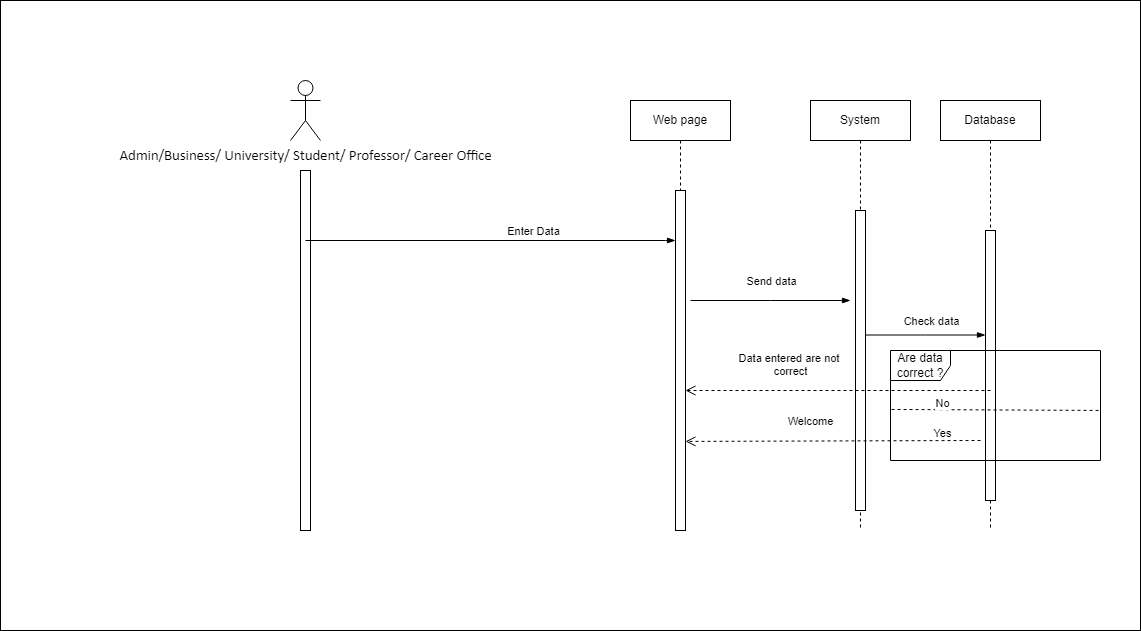

The diagram above was exported from draw.io. Its source (the exported page's mxGraphModel, read from the mxfile embedded in the PNG):
<mxGraphModel dx="1102" dy="582" grid="1" gridSize="10" guides="1" tooltips="1" connect="1" arrows="1" fold="1" page="1" pageScale="1" pageWidth="850" pageHeight="1100" math="0" shadow="0">
  <root>
    <mxCell id="0" />
    <mxCell id="1" parent="0" />
    <mxCell id="MPheV1yuJwu4DVZD3LTV-246" value="" style="endArrow=none;dashed=1;html=1;dashPattern=1 3;strokeWidth=2;rounded=0;" edge="1" parent="1">
      <mxGeometry width="50" height="50" relative="1" as="geometry">
        <mxPoint x="620" y="380" as="sourcePoint" />
        <mxPoint x="620" y="380" as="targetPoint" />
        <Array as="points">
          <mxPoint x="620" y="380" />
        </Array>
      </mxGeometry>
    </mxCell>
    <mxCell id="MPheV1yuJwu4DVZD3LTV-247" value="" style="endArrow=none;dashed=1;html=1;dashPattern=1 3;strokeWidth=2;rounded=0;" edge="1" parent="1">
      <mxGeometry width="50" height="50" relative="1" as="geometry">
        <mxPoint x="630" y="390" as="sourcePoint" />
        <mxPoint x="630" y="390" as="targetPoint" />
        <Array as="points">
          <mxPoint x="630" y="390" />
        </Array>
      </mxGeometry>
    </mxCell>
    <mxCell id="MPheV1yuJwu4DVZD3LTV-248" value="" style="rounded=0;whiteSpace=wrap;html=1;" vertex="1" parent="1">
      <mxGeometry x="440" y="190" width="1140" height="630" as="geometry" />
    </mxCell>
    <mxCell id="MPheV1yuJwu4DVZD3LTV-249" value="&lt;span id=&quot;docs-internal-guid-8cdc8c69-7fff-ad61-ee5e-abca4eab6f68&quot;&gt;&lt;span style=&quot;font-size: 11pt; font-family: Calibri, sans-serif; background-color: transparent; font-variant-numeric: normal; font-variant-east-asian: normal; vertical-align: baseline;&quot;&gt;Admin/Business/ University/ Student/ Professor/ Career Office&lt;/span&gt;&lt;/span&gt;" style="shape=umlActor;verticalLabelPosition=bottom;verticalAlign=top;html=1;outlineConnect=0;" vertex="1" parent="1">
      <mxGeometry x="730" y="270" width="30" height="60" as="geometry" />
    </mxCell>
    <mxCell id="MPheV1yuJwu4DVZD3LTV-250" value="" style="html=1;points=[];perimeter=orthogonalPerimeter;" vertex="1" parent="1">
      <mxGeometry x="740" y="360" width="10" height="360" as="geometry" />
    </mxCell>
    <mxCell id="MPheV1yuJwu4DVZD3LTV-251" value="Web page" style="shape=umlLifeline;perimeter=lifelinePerimeter;whiteSpace=wrap;html=1;container=1;collapsible=0;recursiveResize=0;outlineConnect=0;" vertex="1" parent="1">
      <mxGeometry x="1070" y="290" width="100" height="90" as="geometry" />
    </mxCell>
    <mxCell id="MPheV1yuJwu4DVZD3LTV-252" value="Database" style="shape=umlLifeline;perimeter=lifelinePerimeter;whiteSpace=wrap;html=1;container=1;collapsible=0;recursiveResize=0;outlineConnect=0;" vertex="1" parent="1">
      <mxGeometry x="1380" y="290" width="100" height="430" as="geometry" />
    </mxCell>
    <mxCell id="MPheV1yuJwu4DVZD3LTV-253" value="" style="html=1;points=[];perimeter=orthogonalPerimeter;" vertex="1" parent="MPheV1yuJwu4DVZD3LTV-252">
      <mxGeometry x="45" y="130" width="10" height="270" as="geometry" />
    </mxCell>
    <mxCell id="MPheV1yuJwu4DVZD3LTV-254" value="" style="html=1;points=[];perimeter=orthogonalPerimeter;" vertex="1" parent="1">
      <mxGeometry x="1115" y="380" width="10" height="340" as="geometry" />
    </mxCell>
    <mxCell id="MPheV1yuJwu4DVZD3LTV-255" value="" style="endArrow=none;dashed=1;html=1;dashPattern=1 3;strokeWidth=2;rounded=0;" edge="1" parent="1">
      <mxGeometry width="50" height="50" relative="1" as="geometry">
        <mxPoint x="1480" y="540" as="sourcePoint" />
        <mxPoint x="1480" y="540" as="targetPoint" />
        <Array as="points">
          <mxPoint x="1480" y="540" />
        </Array>
      </mxGeometry>
    </mxCell>
    <mxCell id="MPheV1yuJwu4DVZD3LTV-256" value="" style="edgeStyle=elbowEdgeStyle;fontSize=12;html=1;endArrow=blockThin;endFill=1;rounded=0;" edge="1" parent="1">
      <mxGeometry width="160" relative="1" as="geometry">
        <mxPoint x="745" y="430" as="sourcePoint" />
        <mxPoint x="1115" y="430" as="targetPoint" />
        <Array as="points">
          <mxPoint x="1105" y="430" />
        </Array>
      </mxGeometry>
    </mxCell>
    <mxCell id="MPheV1yuJwu4DVZD3LTV-257" value="Enter Data" style="edgeLabel;html=1;align=center;verticalAlign=middle;resizable=0;points=[];" vertex="1" connectable="0" parent="MPheV1yuJwu4DVZD3LTV-256">
      <mxGeometry x="0.227" y="-2" relative="1" as="geometry">
        <mxPoint y="-12" as="offset" />
      </mxGeometry>
    </mxCell>
    <mxCell id="MPheV1yuJwu4DVZD3LTV-258" value="" style="edgeStyle=elbowEdgeStyle;fontSize=12;html=1;endArrow=blockThin;endFill=1;rounded=0;" edge="1" parent="1">
      <mxGeometry width="160" relative="1" as="geometry">
        <mxPoint x="1130" y="490" as="sourcePoint" />
        <mxPoint x="1290" y="490" as="targetPoint" />
        <Array as="points" />
      </mxGeometry>
    </mxCell>
    <mxCell id="MPheV1yuJwu4DVZD3LTV-259" value="Send data" style="edgeLabel;html=1;align=center;verticalAlign=middle;resizable=0;points=[];" vertex="1" connectable="0" parent="MPheV1yuJwu4DVZD3LTV-258">
      <mxGeometry x="0.1375" y="1" relative="1" as="geometry">
        <mxPoint x="-11" y="-19" as="offset" />
      </mxGeometry>
    </mxCell>
    <mxCell id="MPheV1yuJwu4DVZD3LTV-260" value="System" style="shape=umlLifeline;perimeter=lifelinePerimeter;whiteSpace=wrap;html=1;container=1;collapsible=0;recursiveResize=0;outlineConnect=0;" vertex="1" parent="1">
      <mxGeometry x="1250" y="290" width="100" height="430" as="geometry" />
    </mxCell>
    <mxCell id="MPheV1yuJwu4DVZD3LTV-262" value="" style="html=1;points=[];perimeter=orthogonalPerimeter;" vertex="1" parent="MPheV1yuJwu4DVZD3LTV-260">
      <mxGeometry x="45" y="110" width="10" height="300" as="geometry" />
    </mxCell>
    <mxCell id="MPheV1yuJwu4DVZD3LTV-264" value="" style="edgeStyle=elbowEdgeStyle;fontSize=12;html=1;endArrow=blockThin;endFill=1;rounded=0;" edge="1" parent="1">
      <mxGeometry width="160" relative="1" as="geometry">
        <mxPoint x="1305" y="524.5" as="sourcePoint" />
        <mxPoint x="1425" y="524.5" as="targetPoint" />
      </mxGeometry>
    </mxCell>
    <mxCell id="MPheV1yuJwu4DVZD3LTV-268" value="Check data" style="edgeLabel;html=1;align=center;verticalAlign=middle;resizable=0;points=[];" vertex="1" connectable="0" parent="MPheV1yuJwu4DVZD3LTV-264">
      <mxGeometry x="0.1667" y="2" relative="1" as="geometry">
        <mxPoint x="-5" y="-12" as="offset" />
      </mxGeometry>
    </mxCell>
    <mxCell id="MPheV1yuJwu4DVZD3LTV-267" value="Are data correct ?" style="shape=umlFrame;whiteSpace=wrap;html=1;" vertex="1" parent="1">
      <mxGeometry x="1330" y="540" width="210" height="110" as="geometry" />
    </mxCell>
    <mxCell id="MPheV1yuJwu4DVZD3LTV-269" value="" style="endArrow=none;dashed=1;html=1;rounded=0;entryX=1.005;entryY=0.545;entryDx=0;entryDy=0;entryPerimeter=0;exitX=0.005;exitY=0.536;exitDx=0;exitDy=0;exitPerimeter=0;" edge="1" parent="1" source="MPheV1yuJwu4DVZD3LTV-267" target="MPheV1yuJwu4DVZD3LTV-267">
      <mxGeometry width="50" height="50" relative="1" as="geometry">
        <mxPoint x="990" y="530" as="sourcePoint" />
        <mxPoint x="1040" y="480" as="targetPoint" />
      </mxGeometry>
    </mxCell>
    <mxCell id="MPheV1yuJwu4DVZD3LTV-270" value="No" style="edgeLabel;html=1;align=center;verticalAlign=middle;resizable=0;points=[];" vertex="1" connectable="0" parent="MPheV1yuJwu4DVZD3LTV-269">
      <mxGeometry x="-0.5826" y="-2" relative="1" as="geometry">
        <mxPoint x="6" y="-9" as="offset" />
      </mxGeometry>
    </mxCell>
    <mxCell id="MPheV1yuJwu4DVZD3LTV-271" value="Yes" style="edgeLabel;html=1;align=center;verticalAlign=middle;resizable=0;points=[];" vertex="1" connectable="0" parent="MPheV1yuJwu4DVZD3LTV-269">
      <mxGeometry x="-0.403" relative="1" as="geometry">
        <mxPoint x="-13" y="23" as="offset" />
      </mxGeometry>
    </mxCell>
    <mxCell id="MPheV1yuJwu4DVZD3LTV-273" value="Welcome" style="html=1;verticalAlign=bottom;endArrow=open;dashed=1;endSize=8;rounded=0;entryX=1;entryY=0.738;entryDx=0;entryDy=0;entryPerimeter=0;" edge="1" parent="1" target="MPheV1yuJwu4DVZD3LTV-254">
      <mxGeometry x="0.1523" y="-11" relative="1" as="geometry">
        <mxPoint x="1420" y="630" as="sourcePoint" />
        <mxPoint x="1130" y="630" as="targetPoint" />
        <mxPoint as="offset" />
      </mxGeometry>
    </mxCell>
    <mxCell id="MPheV1yuJwu4DVZD3LTV-274" value="Data entered are not &lt;br&gt;correct" style="html=1;verticalAlign=bottom;endArrow=open;dashed=1;endSize=8;rounded=0;" edge="1" parent="1" target="MPheV1yuJwu4DVZD3LTV-254">
      <mxGeometry x="0.3115" y="-10" relative="1" as="geometry">
        <mxPoint x="1430" y="580" as="sourcePoint" />
        <mxPoint x="1350" y="580" as="targetPoint" />
        <mxPoint as="offset" />
      </mxGeometry>
    </mxCell>
  </root>
</mxGraphModel>